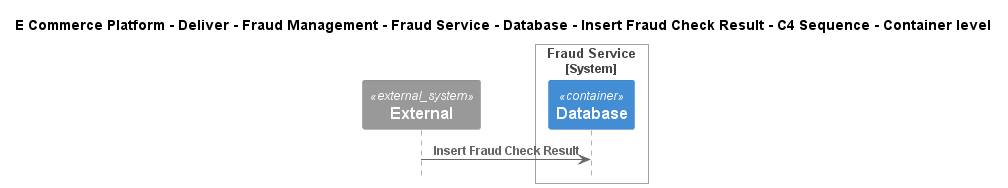

The diagram above was rendered by PlantUML. Its source (embedded in the PNG):
@startuml
!include ..\..\..\..\..\..\..\..\..\.c4s\C4_Sequence.puml

title E Commerce Platform - Deliver - Fraud Management - Fraud Service - Database - Insert Fraud Check Result - C4 Sequence - Container level

System_Ext(C4InterFlow.SoftwareSystems.ExternalSystem, "External", "")

System_Boundary(ECommercePlatform.Deliver.FraudManagement.SoftwareSystems.FraudService, "Fraud Service")
    Container(ECommercePlatform.Deliver.FraudManagement.SoftwareSystems.FraudService.Containers.Database, "Database", "", "")
Boundary_End()

Rel(C4InterFlow.SoftwareSystems.ExternalSystem, ECommercePlatform.Deliver.FraudManagement.SoftwareSystems.FraudService.Containers.Database, "Insert Fraud Check Result")


@enduml